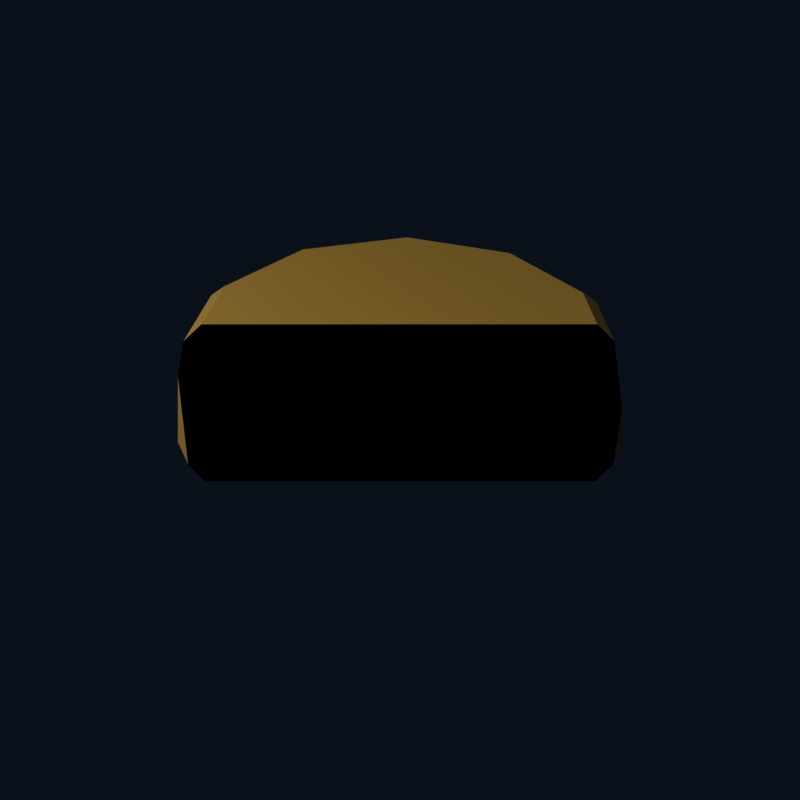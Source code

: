 # Source: U18_L_cartridge_cap.blend  (saved by Blender 4.0.36; exported with 4.5.12 LTS)
import bpy
from mathutils import Matrix  # noqa: F401  (used for matrix-valued properties, if any)

bpy.ops.wm.read_factory_settings(use_empty=True)
scene = bpy.context.scene
scene.name = 'U18_L_cartridge_cap'

# ---- materials (node trees are filled in below, after node groups)
mat_brk_forge_gold = bpy.data.materials.new('BRK Forge gold')
mat_brk_forge_gold.diffuse_color = (0.82, 0.56, 0.18, 1.0)

# ---- material node trees
mat_brk_forge_gold.use_nodes = True; mat_brk_forge_gold.node_tree.nodes.clear()
_N = mat_brk_forge_gold.node_tree.nodes; _L = mat_brk_forge_gold.node_tree.links
n0 = _N.new('ShaderNodeBsdfPrincipled'); n0.name = 'Principled BSDF'; n0.location = (10, 300)
n0.inputs[0].default_value = (0.82, 0.56, 0.18, 1.0)
n0.inputs[1].default_value = 0.76
n0.inputs[2].default_value = 0.28
n0.inputs[3].default_value = 1.45
n1 = _N.new('ShaderNodeOutputMaterial'); n1.name = 'Material Output'; n1.location = (300, 300)
_L.new(n0.outputs[0], n1.inputs[0])
n1.is_active_output = True

# ---- world
world_studio = bpy.data.worlds.new('Studio'); scene.world = world_studio
world_studio.use_nodes = True; world_studio.node_tree.nodes.clear()
_N = world_studio.node_tree.nodes; _L = world_studio.node_tree.links
n0 = _N.new('ShaderNodeBackground'); n0.name = 'Background'; n0.location = (-200, 100)
n0.inputs[0].default_value = (0.025, 0.035, 0.06, 1.0)
n0.inputs[1].default_value = 0.4
n1 = _N.new('ShaderNodeOutputWorld'); n1.name = 'World Output'; n1.location = (200, 100)
_L.new(n0.outputs[0], n1.inputs[0])
n1.is_active_output = True
world_studio.color = (0.12, 0.15, 0.18)
world_studio.use_sun_shadow = False
world_studio.sun_shadow_jitter_overblur = 0.0

# ---- cameras
cam_u18_l_cartridge_cap_camera = bpy.data.cameras.new('U18_L_cartridge_cap_Camera')
cam_u18_l_cartridge_cap_camera.type = 'ORTHO'
cam_u18_l_cartridge_cap_camera.ortho_scale = 0.0828

# ---- lights
light_u18_l_cartridge_cap_key = bpy.data.lights.new('U18_L_cartridge_cap_Key', 'AREA')
light_u18_l_cartridge_cap_key.transmission_factor = 0.0
light_u18_l_cartridge_cap_key.energy = 0.2116
light_u18_l_cartridge_cap_key.shadow_maximum_resolution = 0.006
light_u18_l_cartridge_cap_key.use_absolute_resolution = True
light_u18_l_cartridge_cap_key.size = 0.092
light_u18_l_cartridge_cap_fill = bpy.data.lights.new('U18_L_cartridge_cap_Fill', 'AREA')
light_u18_l_cartridge_cap_fill.transmission_factor = 0.0
light_u18_l_cartridge_cap_fill.energy = 0.127
light_u18_l_cartridge_cap_fill.shadow_maximum_resolution = 0.006
light_u18_l_cartridge_cap_fill.use_absolute_resolution = True
light_u18_l_cartridge_cap_fill.size = 0.092

# ---- meshes
me_cylinder_137 = bpy.data.meshes.new('Cylinder.137')
me_cylinder_137.from_pydata([(0.0, -0.02145, 0.007), (0.0, -0.023, 0.0055), (0.0, -0.02145, -0.007), (0.0, -0.023, -0.0055), (0.01072, -0.01857, 0.007), (0.0115, -0.01992, 0.0055), (0.01072, -0.01857, -0.007), (0.0115, -0.01992, -0.0055), (0.01857, -0.01072, 0.007), (0.01992, -0.0115, 0.0055), (0.01857, -0.01072, -0.007), (0.01992, -0.0115, -0.0055), (0.02145, 0.0, 0.007), (0.023, 0.0, 0.0055), (0.02145, 0.0, -0.007), (0.023, 0.0, -0.0055), (0.01857, 0.01072, 0.007), (0.01992, 0.0115, 0.0055), (0.01857, 0.01072, -0.007), (0.01992, 0.0115, -0.0055), (0.01072, 0.01857, 0.007), (0.0115, 0.01992, 0.0055), (0.01072, 0.01857, -0.007), (0.0115, 0.01992, -0.0055), (0.0, 0.02145, 0.007), (0.0, 0.023, 0.0055), (0.0, 0.02145, -0.007), (0.0, 0.023, -0.0055), (-0.01072, 0.01857, 0.007), (-0.0115, 0.01992, 0.0055), (-0.01072, 0.01857, -0.007), (-0.0115, 0.01992, -0.0055), (-0.01857, 0.01072, 0.007), (-0.01992, 0.0115, 0.0055), (-0.01857, 0.01072, -0.007), (-0.01992, 0.0115, -0.0055), (-0.02145, 0.0, 0.007), (-0.023, 0.0, 0.0055), (-0.02145, 0.0, -0.007), (-0.023, 0.0, -0.0055), (-0.01857, -0.01072, 0.007), (-0.01992, -0.0115, 0.0055), (-0.01857, -0.01072, -0.007), (-0.01992, -0.0115, -0.0055), (-0.01072, -0.01857, 0.007), (-0.0115, -0.01992, 0.0055), (-0.01072, -0.01857, -0.007), (-0.0115, -0.01992, -0.0055)], [], [(45, 47, 3, 1), (9, 11, 15, 13), (13, 15, 19, 17), (17, 19, 23, 21), (21, 23, 27, 25), (25, 27, 31, 29), (29, 31, 35, 33), (33, 35, 39, 37), (37, 39, 43, 41), (41, 43, 47, 45), (5, 7, 11, 9), (6, 2, 46, 42, 38, 34, 30, 26, 22, 18, 14, 10), (1, 3, 7, 5), (1, 5, 4, 0), (7, 3, 2, 6), (5, 9, 8, 4), (11, 7, 6, 10), (9, 13, 12, 8), (15, 11, 10, 14), (13, 17, 16, 12), (19, 15, 14, 18), (17, 21, 20, 16), (23, 19, 18, 22), (21, 25, 24, 20), (27, 23, 22, 26), (25, 29, 28, 24), (31, 27, 26, 30), (29, 33, 32, 28), (35, 31, 30, 34), (33, 37, 36, 32), (39, 35, 34, 38), (37, 41, 40, 36), (43, 39, 38, 42), (41, 45, 44, 40), (47, 43, 42, 46), (45, 1, 0, 44), (3, 47, 46, 2), (0, 4, 8, 12, 16, 20, 24, 28, 32, 36, 40, 44)])
_uv = me_cylinder_137.uv_layers.new(name='UVMap')
_uv.uv.foreach_set('vector', [0.08333, 0.5536, 0.08333, 0.9464, 7.451e-08, 0.9464, 7.451e-08, 0.5536, 0.8333, 0.5536, 0.8333, 0.9464, 0.75, 0.9464, 0.75, 0.5536, 0.75, 0.5536, 0.75, 0.9464, 0.6667, 0.9464, 0.6667, 0.5536, 0.6667, 0.5536, 0.6667, 0.9464, 0.5833, 0.9464, 0.5833, 0.5536, 0.5833, 0.5536, 0.5833, 0.9464, 0.5, 0.9464, 0.5, 0.5536, 0.5, 0.5536, 0.5, 0.9464, 0.4167, 0.9464, 0.4167, 0.5536, 0.4167, 0.5536, 0.4167, 0.9464, 0.3333, 0.9464, 0.3333, 0.5536, 0.3333, 0.5536, 0.3333, 0.9464, 0.25, 0.9464, 0.25, 0.5536, 0.25, 0.5536, 0.25, 0.9464, 0.1667, 0.9464, 0.1667, 0.5536, 0.1667, 0.5536, 0.1667, 0.9464, 0.08333, 0.9464, 0.08333, 0.5536, 0.9167, 0.5536, 0.9167, 0.9464, 0.8333, 0.9464, 0.8333, 0.5536, 0.3619, 0.4438, 0.25, 0.4738, 0.1381, 0.4438, 0.05619, 0.3619, 0.0262, 0.25, 0.05619, 0.1381, 0.1381, 0.05619, 0.25, 0.0262, 0.3619, 0.05619, 0.4438, 0.1381, 0.4738, 0.25, 0.4438, 0.3619, 1.0, 0.5536, 1.0, 0.9464, 0.9167, 0.9464, 0.9167, 0.5536, 0.75, 0.49, 0.87, 0.4578, 0.8619, 0.4438, 0.75, 0.4738, 0.37, 0.4578, 0.25, 0.49, 0.25, 0.4738, 0.3619, 0.4438, 0.87, 0.4578, 0.9578, 0.37, 0.9438, 0.3619, 0.8619, 0.4438, 0.4578, 0.37, 0.37, 0.4578, 0.3619, 0.4438, 0.4438, 0.3619, 0.9578, 0.37, 0.99, 0.25, 0.9738, 0.25, 0.9438, 0.3619, 0.49, 0.25, 0.4578, 0.37, 0.4438, 0.3619, 0.4738, 0.25, 0.99, 0.25, 0.9578, 0.13, 0.9438, 0.1381, 0.9738, 0.25, 0.4578, 0.13, 0.49, 0.25, 0.4738, 0.25, 0.4438, 0.1381, 0.9578, 0.13, 0.87, 0.04215, 0.8619, 0.05619, 0.9438, 0.1381, 0.37, 0.04215, 0.4578, 0.13, 0.4438, 0.1381, 0.3619, 0.05619, 0.87, 0.04215, 0.75, 0.01, 0.75, 0.0262, 0.8619, 0.05619, 0.25, 0.01, 0.37, 0.04215, 0.3619, 0.05619, 0.25, 0.0262, 0.75, 0.01, 0.63, 0.04215, 0.6381, 0.05619, 0.75, 0.0262, 0.13, 0.04215, 0.25, 0.01, 0.25, 0.0262, 0.1381, 0.05619, 0.63, 0.04215, 0.5422, 0.13, 0.5562, 0.1381, 0.6381, 0.05619, 0.04215, 0.13, 0.13, 0.04215, 0.1381, 0.05619, 0.05619, 0.1381, 0.5422, 0.13, 0.51, 0.25, 0.5262, 0.25, 0.5562, 0.1381, 0.01, 0.25, 0.04215, 0.13, 0.05619, 0.1381, 0.0262, 0.25, 0.51, 0.25, 0.5422, 0.37, 0.5562, 0.3619, 0.5262, 0.25, 0.04215, 0.37, 0.01, 0.25, 0.0262, 0.25, 0.05619, 0.3619, 0.5422, 0.37, 0.63, 0.4578, 0.6381, 0.4438, 0.5562, 0.3619, 0.13, 0.4578, 0.04215, 0.37, 0.05619, 0.3619, 0.1381, 0.4438, 0.63, 0.4578, 0.75, 0.49, 0.75, 0.4738, 0.6381, 0.4438, 0.25, 0.49, 0.13, 0.4578, 0.1381, 0.4438, 0.25, 0.4738, 0.75, 0.4738, 0.8619, 0.4438, 0.9438, 0.3619, 0.9738, 0.25, 0.9438, 0.1381, 0.8619, 0.05619, 0.75, 0.0262, 0.6381, 0.05619, 0.5562, 0.1381, 0.5262, 0.25, 0.5562, 0.3619, 0.6381, 0.4438])
me_cylinder_137.materials.append(mat_brk_forge_gold)
me_cylinder_137.update()

# ---- objects
ob_brk_u18_l_cartridge_cap_002 = bpy.data.objects.new('BRK_U18_L_cartridge_cap.002', me_cylinder_137)
ob_u18_l_cartridge_cap_camera = bpy.data.objects.new('U18_L_cartridge_cap_Camera', cam_u18_l_cartridge_cap_camera)
ob_u18_l_cartridge_cap_key = bpy.data.objects.new('U18_L_cartridge_cap_Key', light_u18_l_cartridge_cap_key)
ob_u18_l_cartridge_cap_fill = bpy.data.objects.new('U18_L_cartridge_cap_Fill', light_u18_l_cartridge_cap_fill)

# ---- transforms, parenting, visibility, modifiers, constraints
ob_brk_u18_l_cartridge_cap_002.location = (0.0, 0.0, 0.0)
_vg = ob_brk_u18_l_cartridge_cap_002.vertex_groups.new(name='Hips')
ob_u18_l_cartridge_cap_camera.location = (0.046, -0.0736, 0.0506)
ob_u18_l_cartridge_cap_camera.rotation_euler = (1.043, -2.319e-08, 0.5586)
ob_u18_l_cartridge_cap_key.location = (0.046, -0.092, 0.138)
ob_u18_l_cartridge_cap_key.rotation_euler = (0.6405, 7.476e-09, 0.4636)
ob_u18_l_cartridge_cap_fill.location = (-0.092, -0.046, 0.046)
ob_u18_l_cartridge_cap_fill.rotation_euler = (1.15, 3.188e-08, -1.107)

# ---- collection membership
scene.collection.objects.link(ob_brk_u18_l_cartridge_cap_002)
scene.collection.objects.link(ob_u18_l_cartridge_cap_camera)
scene.collection.objects.link(ob_u18_l_cartridge_cap_key)
scene.collection.objects.link(ob_u18_l_cartridge_cap_fill)

# ---- scene / render settings (as saved in the file)
scene.camera = ob_u18_l_cartridge_cap_camera
scene.frame_start = 1; scene.frame_end = 250; scene.frame_set(1)
scene.render.engine = 'CYCLES'
scene.render.image_settings.exr_codec = 'NONE'
scene.render.resolution_x = 1000
scene.render.resolution_y = 1000
scene.render.simplify_subdivision_render = 0
scene.render.simplify_child_particles_render = 0.0
scene.cycles.use_denoising = False
scene.cycles.samples = 24
scene.cycles.sampling_pattern = 'TABULATED_SOBOL'
scene.eevee.use_shadows = False
scene.view_settings.look = 'AgX - Medium High Contrast'
bpy.context.view_layer.update()
